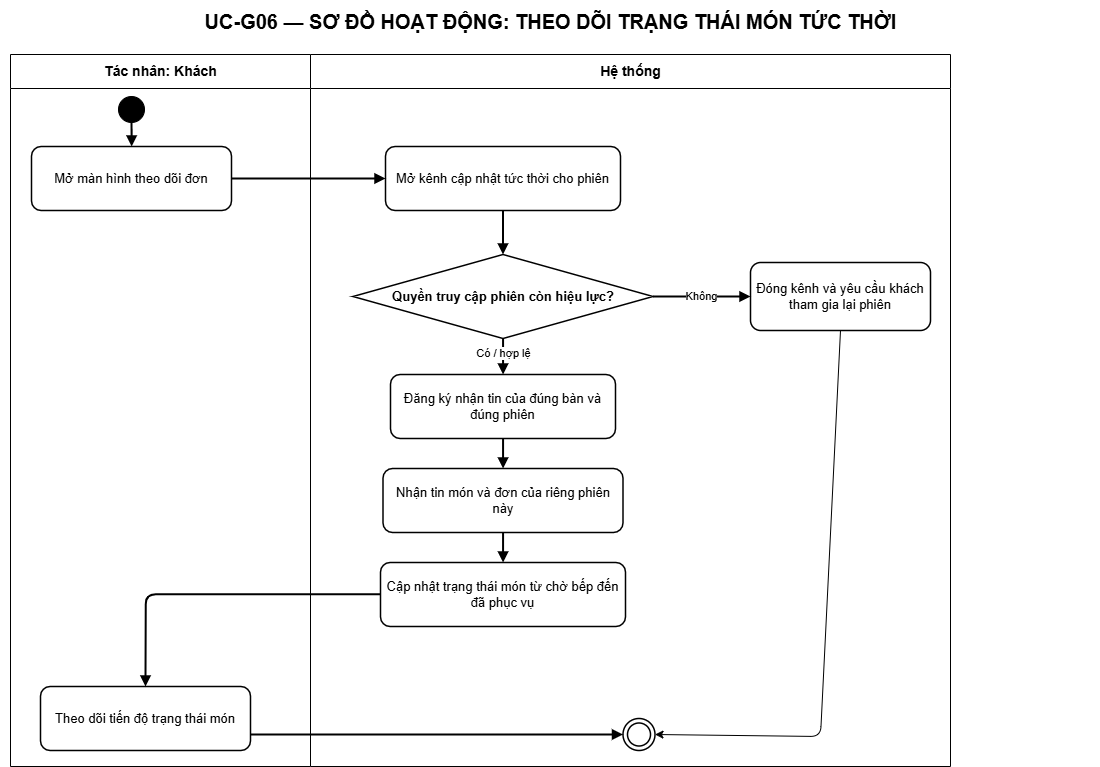

The diagram above was exported from draw.io. Its source (the exported page's mxGraphModel, read from the mxfile embedded in the PNG):
<mxGraphModel dx="2506" dy="1089" grid="1" gridSize="10" guides="1" tooltips="1" connect="1" arrows="1" fold="1" page="1" pageScale="1" pageWidth="1200" pageHeight="920" background="#ffffff" math="0" shadow="0">
  <root>
    <mxCell id="0" />
    <mxCell id="1" parent="0" />
    <mxCell id="title" value="UC-G06 — SƠ ĐỒ HOẠT ĐỘNG: THEO DÕI TRẠNG THÁI MÓN TỨC THỜI" style="text;html=1;align=center;verticalAlign=middle;fontSize=20;fontStyle=1;strokeColor=none;fillColor=none;fontColor=#000000;" parent="1" vertex="1">
      <mxGeometry x="50" y="14" width="1100" height="42" as="geometry" />
    </mxCell>
    <mxCell id="actor-lane" value="Tác nhân: Khách" style="swimlane;html=1;horizontal=1;startSize=34;fillColor=#ffffff;swimlaneFillColor=#ffffff;strokeColor=#000000;fontColor=#000000;fontStyle=1;fontSize=14;" parent="1" vertex="1">
      <mxGeometry x="60" y="68" width="300" height="712" as="geometry" />
    </mxCell>
    <mxCell id="step-1" value="Mở màn hình theo dõi đơn" style="rounded=1;whiteSpace=wrap;html=1;fillColor=#ffffff;strokeColor=#000000;strokeWidth=1.5;fontColor=#000000;fontSize=13;" parent="actor-lane" vertex="1">
      <mxGeometry x="21" y="92" width="200" height="64" as="geometry" />
    </mxCell>
    <mxCell id="step-8" value="Theo dõi tiến độ trạng thái món" style="rounded=1;whiteSpace=wrap;html=1;fillColor=#ffffff;strokeColor=#000000;strokeWidth=1.5;fontColor=#000000;fontSize=13;" parent="actor-lane" vertex="1">
      <mxGeometry x="30" y="632" width="210" height="64" as="geometry" />
    </mxCell>
    <mxCell id="system-lane" value="Hệ thống" style="swimlane;html=1;horizontal=1;startSize=34;fillColor=#ffffff;swimlaneFillColor=#ffffff;strokeColor=#000000;fontColor=#000000;fontStyle=1;fontSize=14;" parent="1" vertex="1">
      <mxGeometry x="360" y="68" width="640" height="712" as="geometry" />
    </mxCell>
    <mxCell id="step-2" value="Mở kênh cập nhật tức thời cho phiên" style="rounded=1;whiteSpace=wrap;html=1;fillColor=#ffffff;strokeColor=#000000;strokeWidth=1.5;fontColor=#000000;fontSize=13;" parent="system-lane" vertex="1">
      <mxGeometry x="75" y="92" width="235" height="64" as="geometry" />
    </mxCell>
    <mxCell id="step-3" value="Quyền truy cập phiên còn hiệu lực?" style="rhombus;whiteSpace=wrap;html=1;fillColor=#ffffff;strokeColor=#000000;strokeWidth=1.5;fontColor=#000000;fontSize=13;fontStyle=1;" parent="system-lane" vertex="1">
      <mxGeometry x="42.5" y="200" width="300" height="84" as="geometry" />
    </mxCell>
    <mxCell id="2" style="edgeStyle=none;html=1;exitX=0.5;exitY=1;exitDx=0;exitDy=0;entryX=1;entryY=0.5;entryDx=0;entryDy=0;fontStyle=1" edge="1" parent="system-lane" source="alternate-3" target="end">
      <mxGeometry relative="1" as="geometry">
        <mxPoint x="470" y="623.3333129882812" as="targetPoint" />
        <Array as="points">
          <mxPoint x="510" y="682" />
        </Array>
      </mxGeometry>
    </mxCell>
    <mxCell id="alternate-3" value="Đóng kênh và yêu cầu khách tham gia lại phiên" style="rounded=1;whiteSpace=wrap;html=1;fillColor=#ffffff;strokeColor=#000000;strokeWidth=1.5;fontColor=#000000;fontSize=13;" parent="system-lane" vertex="1">
      <mxGeometry x="440" y="208" width="180" height="68" as="geometry" />
    </mxCell>
    <mxCell id="step-4" value="Đăng ký nhận tin của đúng bàn và đúng phiên" style="rounded=1;whiteSpace=wrap;html=1;fillColor=#ffffff;strokeColor=#000000;strokeWidth=1.5;fontColor=#000000;fontSize=13;" parent="system-lane" vertex="1">
      <mxGeometry x="80" y="320" width="225" height="64" as="geometry" />
    </mxCell>
    <mxCell id="step-5" value="Nhận tin món và đơn của riêng phiên này" style="rounded=1;whiteSpace=wrap;html=1;fillColor=#ffffff;strokeColor=#000000;strokeWidth=1.5;fontColor=#000000;fontSize=13;" parent="system-lane" vertex="1">
      <mxGeometry x="72.5" y="414" width="240" height="64" as="geometry" />
    </mxCell>
    <mxCell id="step-6" value="Cập nhật trạng thái món từ chờ bếp đến đã phục vụ" style="rounded=1;whiteSpace=wrap;html=1;fillColor=#ffffff;strokeColor=#000000;strokeWidth=1.5;fontColor=#000000;fontSize=13;" parent="system-lane" vertex="1">
      <mxGeometry x="70" y="508" width="245" height="64" as="geometry" />
    </mxCell>
    <mxCell id="end" value="" style="ellipse;shape=doubleEllipse;html=1;aspect=fixed;fillColor=#ffffff;strokeColor=#000000;strokeWidth=1.5;" parent="system-lane" vertex="1">
      <mxGeometry x="312.5" y="664" width="32" height="32" as="geometry" />
    </mxCell>
    <mxCell id="edge-3" value="" style="edgeStyle=orthogonalEdgeStyle;rounded=1;orthogonalLoop=1;jettySize=auto;html=1;endArrow=block;endFill=1;strokeWidth=2" parent="system-lane" source="step-2" target="step-3" edge="1">
      <mxGeometry relative="1" as="geometry" />
    </mxCell>
    <mxCell id="edge-4" value="Không" style="edgeStyle=orthogonalEdgeStyle;rounded=1;orthogonalLoop=1;jettySize=auto;html=1;endArrow=block;endFill=1;strokeWidth=2" parent="system-lane" source="step-3" target="alternate-3" edge="1">
      <mxGeometry relative="1" as="geometry" />
    </mxCell>
    <mxCell id="edge-6" value="Có / hợp lệ" style="edgeStyle=orthogonalEdgeStyle;rounded=1;orthogonalLoop=1;jettySize=auto;html=1;endArrow=block;endFill=1;strokeWidth=2" parent="system-lane" source="step-3" target="step-4" edge="1">
      <mxGeometry relative="1" as="geometry" />
    </mxCell>
    <mxCell id="edge-7" value="" style="edgeStyle=orthogonalEdgeStyle;rounded=1;orthogonalLoop=1;jettySize=auto;html=1;endArrow=block;endFill=1;strokeWidth=2" parent="system-lane" source="step-4" target="step-5" edge="1">
      <mxGeometry relative="1" as="geometry" />
    </mxCell>
    <mxCell id="edge-8" value="" style="edgeStyle=orthogonalEdgeStyle;rounded=1;orthogonalLoop=1;jettySize=auto;html=1;endArrow=block;endFill=1;strokeWidth=2" parent="system-lane" source="step-5" target="step-6" edge="1">
      <mxGeometry relative="1" as="geometry" />
    </mxCell>
    <mxCell id="start" value="" style="ellipse;html=1;aspect=fixed;fillColor=#000000;strokeColor=#000000;" parent="1" vertex="1">
      <mxGeometry x="168" y="110" width="26" height="26" as="geometry" />
    </mxCell>
    <mxCell id="edge-1" value="" style="edgeStyle=orthogonalEdgeStyle;rounded=1;orthogonalLoop=1;jettySize=auto;html=1;endArrow=block;endFill=1;strokeWidth=2" parent="1" source="start" target="step-1" edge="1">
      <mxGeometry relative="1" as="geometry" />
    </mxCell>
    <mxCell id="edge-2" value="" style="edgeStyle=orthogonalEdgeStyle;rounded=1;orthogonalLoop=1;jettySize=auto;html=1;endArrow=block;endFill=1;strokeWidth=2" parent="1" source="step-1" target="step-2" edge="1">
      <mxGeometry relative="1" as="geometry" />
    </mxCell>
    <mxCell id="edge-13" value="" style="edgeStyle=orthogonalEdgeStyle;rounded=1;orthogonalLoop=1;jettySize=auto;html=1;endArrow=block;endFill=1;strokeWidth=2;exitX=1;exitY=0.75;exitDx=0;exitDy=0;" parent="1" source="step-8" target="end" edge="1">
      <mxGeometry relative="1" as="geometry" />
    </mxCell>
    <mxCell id="edge-9" value="" style="edgeStyle=orthogonalEdgeStyle;rounded=1;orthogonalLoop=1;jettySize=auto;html=1;endArrow=block;endFill=1;strokeWidth=2;entryX=0.5;entryY=0;entryDx=0;entryDy=0;" parent="1" source="step-6" target="step-8" edge="1">
      <mxGeometry relative="1" as="geometry">
        <mxPoint x="552.5" y="676" as="targetPoint" />
      </mxGeometry>
    </mxCell>
  </root>
</mxGraphModel>